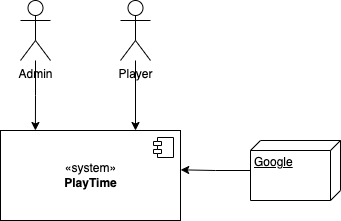

The diagram above was exported from draw.io. Its source (the exported page's mxGraphModel, read from the mxfile embedded in the PNG):
<mxGraphModel dx="541" dy="337" grid="1" gridSize="10" guides="1" tooltips="1" connect="1" arrows="1" fold="1" page="1" pageScale="1" pageWidth="827" pageHeight="1169" math="0" shadow="0">
  <root>
    <mxCell id="0" />
    <mxCell id="1" parent="0" />
    <mxCell id="TtfzY8Jh0Dlk5fvMc42g-1" value="«system»&lt;br&gt;&lt;b&gt;PlayTime&lt;/b&gt;" style="html=1;dropTarget=0;" vertex="1" parent="1">
      <mxGeometry x="320" y="290" width="180" height="90" as="geometry" />
    </mxCell>
    <mxCell id="TtfzY8Jh0Dlk5fvMc42g-2" value="" style="shape=module;jettyWidth=8;jettyHeight=4;" vertex="1" parent="TtfzY8Jh0Dlk5fvMc42g-1">
      <mxGeometry x="1" width="20" height="20" relative="1" as="geometry">
        <mxPoint x="-27" y="7" as="offset" />
      </mxGeometry>
    </mxCell>
    <mxCell id="TtfzY8Jh0Dlk5fvMc42g-4" value="" style="edgeStyle=orthogonalEdgeStyle;rounded=0;orthogonalLoop=1;jettySize=auto;html=1;entryX=0.194;entryY=0;entryDx=0;entryDy=0;entryPerimeter=0;" edge="1" parent="1" source="TtfzY8Jh0Dlk5fvMc42g-3" target="TtfzY8Jh0Dlk5fvMc42g-1">
      <mxGeometry relative="1" as="geometry" />
    </mxCell>
    <mxCell id="TtfzY8Jh0Dlk5fvMc42g-3" value="Admin&lt;br&gt;" style="shape=umlActor;verticalLabelPosition=bottom;verticalAlign=top;html=1;" vertex="1" parent="1">
      <mxGeometry x="340" y="160" width="30" height="60" as="geometry" />
    </mxCell>
    <mxCell id="TtfzY8Jh0Dlk5fvMc42g-7" style="edgeStyle=orthogonalEdgeStyle;rounded=0;orthogonalLoop=1;jettySize=auto;html=1;entryX=0.75;entryY=0;entryDx=0;entryDy=0;" edge="1" parent="1" source="TtfzY8Jh0Dlk5fvMc42g-5" target="TtfzY8Jh0Dlk5fvMc42g-1">
      <mxGeometry relative="1" as="geometry" />
    </mxCell>
    <mxCell id="TtfzY8Jh0Dlk5fvMc42g-5" value="Player" style="shape=umlActor;verticalLabelPosition=bottom;verticalAlign=top;html=1;" vertex="1" parent="1">
      <mxGeometry x="440" y="160" width="30" height="60" as="geometry" />
    </mxCell>
    <mxCell id="TtfzY8Jh0Dlk5fvMc42g-11" style="edgeStyle=orthogonalEdgeStyle;rounded=0;orthogonalLoop=1;jettySize=auto;html=1;entryX=1.001;entryY=0.437;entryDx=0;entryDy=0;entryPerimeter=0;" edge="1" parent="1" source="TtfzY8Jh0Dlk5fvMc42g-8" target="TtfzY8Jh0Dlk5fvMc42g-1">
      <mxGeometry relative="1" as="geometry" />
    </mxCell>
    <mxCell id="TtfzY8Jh0Dlk5fvMc42g-8" value="Google" style="verticalAlign=top;align=left;spacingTop=8;spacingLeft=2;spacingRight=12;shape=cube;size=10;direction=south;fontStyle=4;html=1;" vertex="1" parent="1">
      <mxGeometry x="570" y="300" width="90" height="60" as="geometry" />
    </mxCell>
  </root>
</mxGraphModel>